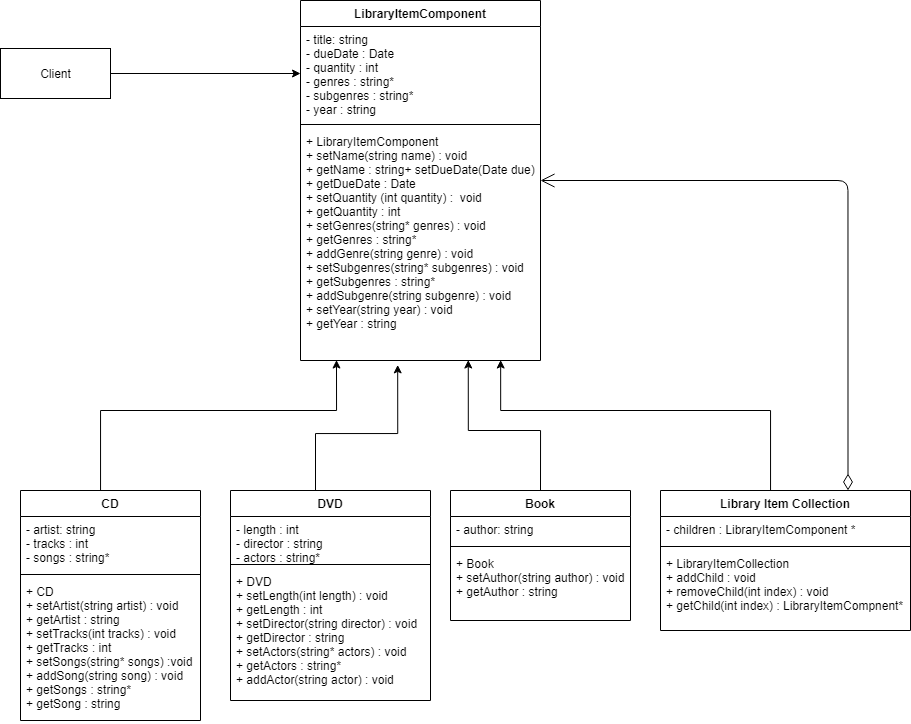

The diagram above was exported from draw.io. Its source (the exported page's mxGraphModel, read from the mxfile embedded in the PNG):
<mxGraphModel dx="2071" dy="682" grid="1" gridSize="10" guides="1" tooltips="1" connect="1" arrows="1" fold="1" page="1" pageScale="1" pageWidth="850" pageHeight="1100" math="0" shadow="0">
  <root>
    <mxCell id="0" />
    <mxCell id="1" parent="0" />
    <mxCell id="O9o11Z18Z7THHDhWWbE2-49" style="edgeStyle=orthogonalEdgeStyle;rounded=0;orthogonalLoop=1;jettySize=auto;html=1;exitX=0.5;exitY=0;exitDx=0;exitDy=0;entryX=0.15;entryY=0.998;entryDx=0;entryDy=0;entryPerimeter=0;" parent="1" source="O9o11Z18Z7THHDhWWbE2-8" target="O9o11Z18Z7THHDhWWbE2-27" edge="1">
      <mxGeometry relative="1" as="geometry">
        <Array as="points">
          <mxPoint x="-170" y="640" />
          <mxPoint x="-170" y="560" />
          <mxPoint x="66" y="560" />
        </Array>
      </mxGeometry>
    </mxCell>
    <mxCell id="O9o11Z18Z7THHDhWWbE2-8" value="CD" style="swimlane;fontStyle=1;align=center;verticalAlign=top;childLayout=stackLayout;horizontal=1;startSize=26;horizontalStack=0;resizeParent=1;resizeParentMax=0;resizeLast=0;collapsible=1;marginBottom=0;" parent="1" vertex="1">
      <mxGeometry x="-250" y="640" width="180" height="230" as="geometry" />
    </mxCell>
    <mxCell id="O9o11Z18Z7THHDhWWbE2-9" value="- artist: string&#10;- tracks : int&#10;- songs : string*" style="text;strokeColor=none;fillColor=none;align=left;verticalAlign=top;spacingLeft=4;spacingRight=4;overflow=hidden;rotatable=0;points=[[0,0.5],[1,0.5]];portConstraint=eastwest;" parent="O9o11Z18Z7THHDhWWbE2-8" vertex="1">
      <mxGeometry y="26" width="180" height="54" as="geometry" />
    </mxCell>
    <mxCell id="O9o11Z18Z7THHDhWWbE2-10" value="" style="line;strokeWidth=1;fillColor=none;align=left;verticalAlign=middle;spacingTop=-1;spacingLeft=3;spacingRight=3;rotatable=0;labelPosition=right;points=[];portConstraint=eastwest;" parent="O9o11Z18Z7THHDhWWbE2-8" vertex="1">
      <mxGeometry y="80" width="180" height="8" as="geometry" />
    </mxCell>
    <mxCell id="O9o11Z18Z7THHDhWWbE2-11" value="+ CD&#10;+ setArtist(string artist) : void&#10;+ getArtist : string&#10;+ setTracks(int tracks) : void&#10;+ getTracks : int&#10;+ setSongs(string* songs) :void&#10;+ addSong(string song) : void&#10;+ getSongs : string*&#10;+ getSong : string&#10;" style="text;strokeColor=none;fillColor=none;align=left;verticalAlign=top;spacingLeft=4;spacingRight=4;overflow=hidden;rotatable=0;points=[[0,0.5],[1,0.5]];portConstraint=eastwest;" parent="O9o11Z18Z7THHDhWWbE2-8" vertex="1">
      <mxGeometry y="88" width="180" height="142" as="geometry" />
    </mxCell>
    <mxCell id="O9o11Z18Z7THHDhWWbE2-48" style="edgeStyle=orthogonalEdgeStyle;rounded=0;orthogonalLoop=1;jettySize=auto;html=1;exitX=0.5;exitY=0;exitDx=0;exitDy=0;entryX=0.405;entryY=1.019;entryDx=0;entryDy=0;entryPerimeter=0;" parent="1" source="O9o11Z18Z7THHDhWWbE2-12" target="O9o11Z18Z7THHDhWWbE2-27" edge="1">
      <mxGeometry relative="1" as="geometry">
        <Array as="points">
          <mxPoint x="45" y="583" />
          <mxPoint x="127" y="583" />
        </Array>
      </mxGeometry>
    </mxCell>
    <mxCell id="O9o11Z18Z7THHDhWWbE2-12" value="DVD" style="swimlane;fontStyle=1;align=center;verticalAlign=top;childLayout=stackLayout;horizontal=1;startSize=26;horizontalStack=0;resizeParent=1;resizeParentMax=0;resizeLast=0;collapsible=1;marginBottom=0;" parent="1" vertex="1">
      <mxGeometry x="-40" y="640" width="200" height="210" as="geometry">
        <mxRectangle x="100" y="430" width="60" height="26" as="alternateBounds" />
      </mxGeometry>
    </mxCell>
    <mxCell id="O9o11Z18Z7THHDhWWbE2-13" value="- length : int&#10;- director : string&#10;- actors : string*" style="text;strokeColor=none;fillColor=none;align=left;verticalAlign=top;spacingLeft=4;spacingRight=4;overflow=hidden;rotatable=0;points=[[0,0.5],[1,0.5]];portConstraint=eastwest;" parent="O9o11Z18Z7THHDhWWbE2-12" vertex="1">
      <mxGeometry y="26" width="200" height="44" as="geometry" />
    </mxCell>
    <mxCell id="O9o11Z18Z7THHDhWWbE2-14" value="" style="line;strokeWidth=1;fillColor=none;align=left;verticalAlign=middle;spacingTop=-1;spacingLeft=3;spacingRight=3;rotatable=0;labelPosition=right;points=[];portConstraint=eastwest;" parent="O9o11Z18Z7THHDhWWbE2-12" vertex="1">
      <mxGeometry y="70" width="200" height="8" as="geometry" />
    </mxCell>
    <mxCell id="O9o11Z18Z7THHDhWWbE2-15" value="+ DVD&#10;+ setLength(int length) : void&#10;+ getLength : int&#10;+ setDirector(string director) : void&#10;+ getDirector : string&#10;+ setActors(string* actors) : void&#10;+ getActors : string*&#10;+ addActor(string actor) : void" style="text;strokeColor=none;fillColor=none;align=left;verticalAlign=top;spacingLeft=4;spacingRight=4;overflow=hidden;rotatable=0;points=[[0,0.5],[1,0.5]];portConstraint=eastwest;" parent="O9o11Z18Z7THHDhWWbE2-12" vertex="1">
      <mxGeometry y="78" width="200" height="132" as="geometry" />
    </mxCell>
    <mxCell id="O9o11Z18Z7THHDhWWbE2-47" style="edgeStyle=orthogonalEdgeStyle;rounded=0;orthogonalLoop=1;jettySize=auto;html=1;exitX=0.5;exitY=0;exitDx=0;exitDy=0;entryX=0.699;entryY=0.998;entryDx=0;entryDy=0;entryPerimeter=0;" parent="1" source="O9o11Z18Z7THHDhWWbE2-16" target="O9o11Z18Z7THHDhWWbE2-27" edge="1">
      <mxGeometry relative="1" as="geometry">
        <Array as="points">
          <mxPoint x="270" y="580" />
          <mxPoint x="198" y="580" />
        </Array>
      </mxGeometry>
    </mxCell>
    <mxCell id="O9o11Z18Z7THHDhWWbE2-16" value="Book&#10;" style="swimlane;fontStyle=1;align=center;verticalAlign=top;childLayout=stackLayout;horizontal=1;startSize=26;horizontalStack=0;resizeParent=1;resizeParentMax=0;resizeLast=0;collapsible=1;marginBottom=0;" parent="1" vertex="1">
      <mxGeometry x="180" y="640" width="180" height="130" as="geometry" />
    </mxCell>
    <mxCell id="O9o11Z18Z7THHDhWWbE2-17" value="- author: string" style="text;strokeColor=none;fillColor=none;align=left;verticalAlign=top;spacingLeft=4;spacingRight=4;overflow=hidden;rotatable=0;points=[[0,0.5],[1,0.5]];portConstraint=eastwest;" parent="O9o11Z18Z7THHDhWWbE2-16" vertex="1">
      <mxGeometry y="26" width="180" height="26" as="geometry" />
    </mxCell>
    <mxCell id="O9o11Z18Z7THHDhWWbE2-18" value="" style="line;strokeWidth=1;fillColor=none;align=left;verticalAlign=middle;spacingTop=-1;spacingLeft=3;spacingRight=3;rotatable=0;labelPosition=right;points=[];portConstraint=eastwest;" parent="O9o11Z18Z7THHDhWWbE2-16" vertex="1">
      <mxGeometry y="52" width="180" height="8" as="geometry" />
    </mxCell>
    <mxCell id="O9o11Z18Z7THHDhWWbE2-19" value="+ Book&#10;+ setAuthor(string author) : void&#10;+ getAuthor : string" style="text;strokeColor=none;fillColor=none;align=left;verticalAlign=top;spacingLeft=4;spacingRight=4;overflow=hidden;rotatable=0;points=[[0,0.5],[1,0.5]];portConstraint=eastwest;" parent="O9o11Z18Z7THHDhWWbE2-16" vertex="1">
      <mxGeometry y="60" width="180" height="70" as="geometry" />
    </mxCell>
    <mxCell id="O9o11Z18Z7THHDhWWbE2-50" style="edgeStyle=orthogonalEdgeStyle;rounded=0;orthogonalLoop=1;jettySize=auto;html=1;exitX=0.5;exitY=0;exitDx=0;exitDy=0;entryX=0.834;entryY=0.998;entryDx=0;entryDy=0;entryPerimeter=0;" parent="1" source="O9o11Z18Z7THHDhWWbE2-20" target="O9o11Z18Z7THHDhWWbE2-27" edge="1">
      <mxGeometry relative="1" as="geometry">
        <Array as="points">
          <mxPoint x="500" y="560" />
          <mxPoint x="230" y="560" />
        </Array>
      </mxGeometry>
    </mxCell>
    <mxCell id="O9o11Z18Z7THHDhWWbE2-20" value="Library Item Collection" style="swimlane;fontStyle=1;align=center;verticalAlign=top;childLayout=stackLayout;horizontal=1;startSize=26;horizontalStack=0;resizeParent=1;resizeParentMax=0;resizeLast=0;collapsible=1;marginBottom=0;" parent="1" vertex="1">
      <mxGeometry x="390" y="640" width="250" height="140" as="geometry" />
    </mxCell>
    <mxCell id="O9o11Z18Z7THHDhWWbE2-21" value="- children : LibraryItemComponent *" style="text;strokeColor=none;fillColor=none;align=left;verticalAlign=top;spacingLeft=4;spacingRight=4;overflow=hidden;rotatable=0;points=[[0,0.5],[1,0.5]];portConstraint=eastwest;" parent="O9o11Z18Z7THHDhWWbE2-20" vertex="1">
      <mxGeometry y="26" width="250" height="26" as="geometry" />
    </mxCell>
    <mxCell id="O9o11Z18Z7THHDhWWbE2-22" value="" style="line;strokeWidth=1;fillColor=none;align=left;verticalAlign=middle;spacingTop=-1;spacingLeft=3;spacingRight=3;rotatable=0;labelPosition=right;points=[];portConstraint=eastwest;" parent="O9o11Z18Z7THHDhWWbE2-20" vertex="1">
      <mxGeometry y="52" width="250" height="8" as="geometry" />
    </mxCell>
    <mxCell id="O9o11Z18Z7THHDhWWbE2-23" value="+ LibraryItemCollection&#10;+ addChild : void&#10;+ removeChild(int index) : void&#10;+ getChild(int index) : LibraryItemCompnent*" style="text;strokeColor=none;fillColor=none;align=left;verticalAlign=top;spacingLeft=4;spacingRight=4;overflow=hidden;rotatable=0;points=[[0,0.5],[1,0.5]];portConstraint=eastwest;" parent="O9o11Z18Z7THHDhWWbE2-20" vertex="1">
      <mxGeometry y="60" width="250" height="80" as="geometry" />
    </mxCell>
    <mxCell id="O9o11Z18Z7THHDhWWbE2-24" value="LibraryItemComponent" style="swimlane;fontStyle=1;align=center;verticalAlign=top;childLayout=stackLayout;horizontal=1;startSize=26;horizontalStack=0;resizeParent=1;resizeParentMax=0;resizeLast=0;collapsible=1;marginBottom=0;" parent="1" vertex="1">
      <mxGeometry x="30" y="150" width="240" height="360" as="geometry" />
    </mxCell>
    <mxCell id="O9o11Z18Z7THHDhWWbE2-25" value="- title: string&#10;- dueDate : Date&#10;- quantity : int&#10;- genres : string*&#10;- subgenres : string*&#10;- year : string" style="text;strokeColor=none;fillColor=none;align=left;verticalAlign=top;spacingLeft=4;spacingRight=4;overflow=hidden;rotatable=0;points=[[0,0.5],[1,0.5]];portConstraint=eastwest;" parent="O9o11Z18Z7THHDhWWbE2-24" vertex="1">
      <mxGeometry y="26" width="240" height="94" as="geometry" />
    </mxCell>
    <mxCell id="O9o11Z18Z7THHDhWWbE2-26" value="" style="line;strokeWidth=1;fillColor=none;align=left;verticalAlign=middle;spacingTop=-1;spacingLeft=3;spacingRight=3;rotatable=0;labelPosition=right;points=[];portConstraint=eastwest;" parent="O9o11Z18Z7THHDhWWbE2-24" vertex="1">
      <mxGeometry y="120" width="240" height="8" as="geometry" />
    </mxCell>
    <mxCell id="O9o11Z18Z7THHDhWWbE2-27" value="+ LibraryItemComponent&#10;+ setName(string name) : void&#10;+ getName : string+ setDueDate(Date due) : void&#10;+ getDueDate : Date&#10;+ setQuantity (int quantity) :  void&#10;+ getQuantity : int&#10;+ setGenres(string* genres) : void&#10;+ getGenres : string*&#10;+ addGenre(string genre) : void&#10;+ setSubgenres(string* subgenres) : void&#10;+ getSubgenres : string*&#10;+ addSubgenre(string subgenre) : void&#10;+ setYear(string year) : void&#10;+ getYear : string" style="text;strokeColor=none;fillColor=none;align=left;verticalAlign=top;spacingLeft=4;spacingRight=4;overflow=hidden;rotatable=0;points=[[0,0.5],[1,0.5]];portConstraint=eastwest;" parent="O9o11Z18Z7THHDhWWbE2-24" vertex="1">
      <mxGeometry y="128" width="240" height="232" as="geometry" />
    </mxCell>
    <mxCell id="O9o11Z18Z7THHDhWWbE2-51" style="edgeStyle=orthogonalEdgeStyle;rounded=0;orthogonalLoop=1;jettySize=auto;html=1;exitX=1;exitY=0.5;exitDx=0;exitDy=0;entryX=0;entryY=0.5;entryDx=0;entryDy=0;" parent="1" source="O9o11Z18Z7THHDhWWbE2-32" target="O9o11Z18Z7THHDhWWbE2-25" edge="1">
      <mxGeometry relative="1" as="geometry" />
    </mxCell>
    <mxCell id="O9o11Z18Z7THHDhWWbE2-32" value="&lt;div&gt;Client&lt;/div&gt;" style="html=1;" parent="1" vertex="1">
      <mxGeometry x="-270" y="198" width="110" height="50" as="geometry" />
    </mxCell>
    <mxCell id="O9o11Z18Z7THHDhWWbE2-40" value="&lt;div&gt;&lt;br&gt;&lt;/div&gt;&lt;div&gt;&lt;br&gt;&lt;/div&gt;" style="endArrow=open;html=1;endSize=12;startArrow=diamondThin;startSize=14;startFill=0;edgeStyle=orthogonalEdgeStyle;align=left;verticalAlign=bottom;entryX=1;entryY=0.5;entryDx=0;entryDy=0;exitX=0.75;exitY=0;exitDx=0;exitDy=0;" parent="1" source="O9o11Z18Z7THHDhWWbE2-20" target="O9o11Z18Z7THHDhWWbE2-24" edge="1">
      <mxGeometry x="-0.937" y="-10" relative="1" as="geometry">
        <mxPoint x="440" y="420" as="sourcePoint" />
        <mxPoint x="600" y="420" as="targetPoint" />
        <mxPoint as="offset" />
      </mxGeometry>
    </mxCell>
  </root>
</mxGraphModel>